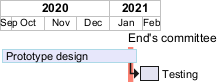

The diagram above was rendered by PlantUML. Its source (embedded in the PNG):
@startgantt

hide footbox

projectscale monthly
Project starts the 20th of september 2020
[Prototype design] as [TASK1] requires 130 days
[TASK1] is colored in Lavender/LightBlue
[Testing] requires 20 days
[TASK1]->[Testing]

2021-01-18 to 2021-01-22 are named [End's committee]
2021-01-18 to 2021-01-22 are colored in salmon 
@endgantt